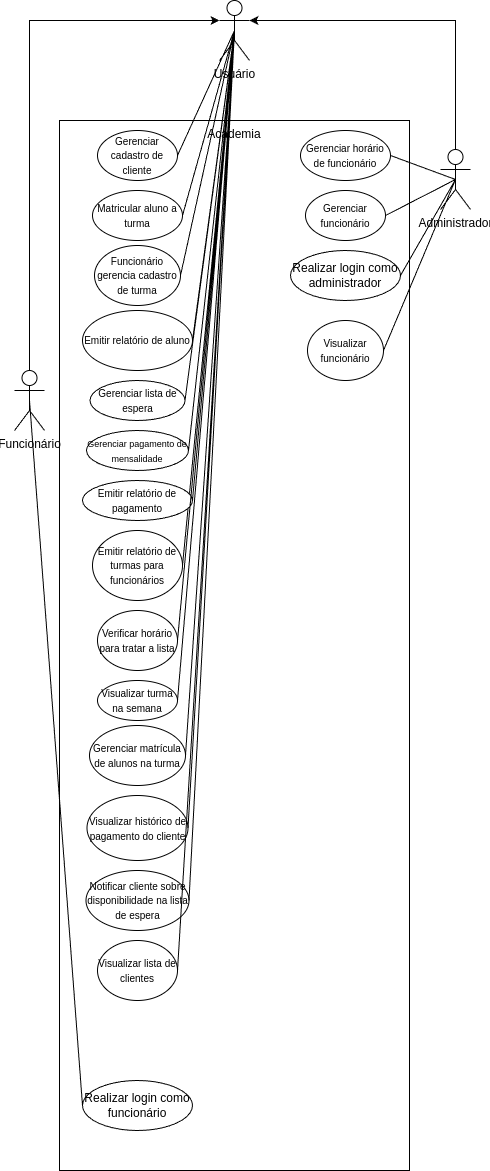

The diagram above was exported from draw.io. Its source (the exported page's mxGraphModel, read from the mxfile embedded in the PNG):
<mxGraphModel dx="648" dy="1488" grid="1" gridSize="10" guides="1" tooltips="1" connect="1" arrows="1" fold="1" page="1" pageScale="1" pageWidth="827" pageHeight="1169" math="0" shadow="0">
  <root>
    <mxCell id="0" />
    <mxCell id="1" parent="0" />
    <mxCell id="RO23sIAU-HALjPvH9hgH-1" value="" style="rounded=0;whiteSpace=wrap;html=1;" parent="1" vertex="1">
      <mxGeometry x="239" y="-50" width="350" height="1050" as="geometry" />
    </mxCell>
    <mxCell id="mn4lPCNO-PP2XCClDEgM-4" style="edgeStyle=orthogonalEdgeStyle;rounded=0;orthogonalLoop=1;jettySize=auto;html=1;" parent="1" source="RO23sIAU-HALjPvH9hgH-2" target="mn4lPCNO-PP2XCClDEgM-1" edge="1">
      <mxGeometry relative="1" as="geometry">
        <Array as="points">
          <mxPoint x="635" y="-150" />
        </Array>
      </mxGeometry>
    </mxCell>
    <mxCell id="RO23sIAU-HALjPvH9hgH-2" value="&lt;div&gt;Administrador&lt;/div&gt;&lt;div&gt;&lt;br&gt;&lt;/div&gt;" style="shape=umlActor;verticalLabelPosition=bottom;verticalAlign=top;html=1;outlineConnect=0;" parent="1" vertex="1">
      <mxGeometry x="620" y="-21" width="30" height="60" as="geometry" />
    </mxCell>
    <mxCell id="RO23sIAU-HALjPvH9hgH-11" value="&lt;div&gt;Funcionário&lt;/div&gt;&lt;div&gt;&lt;br&gt;&lt;/div&gt;" style="shape=umlActor;verticalLabelPosition=bottom;verticalAlign=top;html=1;outlineConnect=0;" parent="1" vertex="1">
      <mxGeometry x="194" y="200" width="30" height="60" as="geometry" />
    </mxCell>
    <mxCell id="RO23sIAU-HALjPvH9hgH-13" value="Academia" style="text;html=1;align=center;verticalAlign=middle;whiteSpace=wrap;rounded=0;" parent="1" vertex="1">
      <mxGeometry x="384" y="-51" width="60" height="30" as="geometry" />
    </mxCell>
    <mxCell id="RO23sIAU-HALjPvH9hgH-14" value="&lt;font style=&quot;font-size: 10px;&quot;&gt;Gerenciar cadastro de cliente&lt;/font&gt;" style="ellipse;whiteSpace=wrap;html=1;" parent="1" vertex="1">
      <mxGeometry x="277" y="-40" width="80" height="50" as="geometry" />
    </mxCell>
    <mxCell id="RO23sIAU-HALjPvH9hgH-19" value="&lt;font size=&quot;1&quot;&gt;Gerenciar horário de funcionário&lt;/font&gt;" style="ellipse;whiteSpace=wrap;html=1;" parent="1" vertex="1">
      <mxGeometry x="480" y="-40" width="90" height="50" as="geometry" />
    </mxCell>
    <mxCell id="RO23sIAU-HALjPvH9hgH-22" value="&lt;font style=&quot;font-size: 10px;&quot;&gt;Matricular aluno a turma&lt;br&gt;&lt;/font&gt;" style="ellipse;whiteSpace=wrap;html=1;" parent="1" vertex="1">
      <mxGeometry x="272" y="20" width="90" height="50" as="geometry" />
    </mxCell>
    <mxCell id="RO23sIAU-HALjPvH9hgH-26" value="&lt;font style=&quot;font-size: 10px;&quot;&gt;Emitir relatório de aluno&lt;br&gt;&lt;/font&gt;" style="ellipse;whiteSpace=wrap;html=1;" parent="1" vertex="1">
      <mxGeometry x="262" y="140" width="110" height="60" as="geometry" />
    </mxCell>
    <mxCell id="RO23sIAU-HALjPvH9hgH-29" value="&lt;font style=&quot;font-size: 10px;&quot;&gt;Emitir relatório de turmas para funcionários&lt;br&gt;&lt;/font&gt;" style="ellipse;whiteSpace=wrap;html=1;" parent="1" vertex="1">
      <mxGeometry x="272" y="360" width="90" height="70" as="geometry" />
    </mxCell>
    <mxCell id="RO23sIAU-HALjPvH9hgH-37" value="" style="endArrow=none;html=1;rounded=0;entryX=0.5;entryY=0.5;entryDx=0;entryDy=0;entryPerimeter=0;exitX=1;exitY=0.5;exitDx=0;exitDy=0;" parent="1" source="RO23sIAU-HALjPvH9hgH-19" target="RO23sIAU-HALjPvH9hgH-2" edge="1">
      <mxGeometry width="50" height="50" relative="1" as="geometry">
        <mxPoint x="600" y="60" as="sourcePoint" />
        <mxPoint x="650" y="10" as="targetPoint" />
      </mxGeometry>
    </mxCell>
    <mxCell id="RO23sIAU-HALjPvH9hgH-41" value="" style="endArrow=none;html=1;rounded=0;exitX=1;exitY=0.5;exitDx=0;exitDy=0;entryX=0.5;entryY=0.5;entryDx=0;entryDy=0;entryPerimeter=0;" parent="1" source="RO23sIAU-HALjPvH9hgH-29" target="mn4lPCNO-PP2XCClDEgM-1" edge="1">
      <mxGeometry width="50" height="50" relative="1" as="geometry">
        <mxPoint x="580" y="170" as="sourcePoint" />
        <mxPoint x="645" y="265" as="targetPoint" />
      </mxGeometry>
    </mxCell>
    <mxCell id="915Zx9Ugsd0HIO83rMv1-3" value="&lt;font style=&quot;font-size: 10px;&quot;&gt;Gerenciar lista de espera&lt;/font&gt;" style="ellipse;whiteSpace=wrap;html=1;" parent="1" vertex="1">
      <mxGeometry x="269.5" y="210" width="95" height="40" as="geometry" />
    </mxCell>
    <mxCell id="915Zx9Ugsd0HIO83rMv1-4" value="&lt;font style=&quot;font-size: 9px;&quot;&gt;Gerenciar pagamento de mensalidade&lt;/font&gt;" style="ellipse;whiteSpace=wrap;html=1;" parent="1" vertex="1">
      <mxGeometry x="266" y="260" width="102" height="40" as="geometry" />
    </mxCell>
    <mxCell id="915Zx9Ugsd0HIO83rMv1-5" value="&lt;font style=&quot;font-size: 10px;&quot;&gt;Emitir relatório de pagamento&lt;/font&gt;" style="ellipse;whiteSpace=wrap;html=1;" parent="1" vertex="1">
      <mxGeometry x="262" y="310" width="110" height="40" as="geometry" />
    </mxCell>
    <mxCell id="915Zx9Ugsd0HIO83rMv1-6" value="" style="endArrow=none;html=1;rounded=0;entryX=0.5;entryY=0.5;entryDx=0;entryDy=0;entryPerimeter=0;exitX=1;exitY=0.5;exitDx=0;exitDy=0;" parent="1" source="915Zx9Ugsd0HIO83rMv1-3" target="mn4lPCNO-PP2XCClDEgM-1" edge="1">
      <mxGeometry width="50" height="50" relative="1" as="geometry">
        <mxPoint x="690" y="260" as="sourcePoint" />
        <mxPoint x="740" y="210" as="targetPoint" />
      </mxGeometry>
    </mxCell>
    <mxCell id="915Zx9Ugsd0HIO83rMv1-7" value="" style="endArrow=none;html=1;rounded=0;entryX=0.5;entryY=0.5;entryDx=0;entryDy=0;entryPerimeter=0;exitX=1;exitY=0.5;exitDx=0;exitDy=0;" parent="1" source="915Zx9Ugsd0HIO83rMv1-4" target="mn4lPCNO-PP2XCClDEgM-1" edge="1">
      <mxGeometry width="50" height="50" relative="1" as="geometry">
        <mxPoint x="680" y="300" as="sourcePoint" />
        <mxPoint x="730" y="250" as="targetPoint" />
      </mxGeometry>
    </mxCell>
    <mxCell id="915Zx9Ugsd0HIO83rMv1-8" value="" style="endArrow=none;html=1;rounded=0;entryX=0.5;entryY=0.5;entryDx=0;entryDy=0;entryPerimeter=0;exitX=1;exitY=0.5;exitDx=0;exitDy=0;" parent="1" source="915Zx9Ugsd0HIO83rMv1-5" target="mn4lPCNO-PP2XCClDEgM-1" edge="1">
      <mxGeometry width="50" height="50" relative="1" as="geometry">
        <mxPoint x="680" y="320" as="sourcePoint" />
        <mxPoint x="730" y="270" as="targetPoint" />
      </mxGeometry>
    </mxCell>
    <mxCell id="915Zx9Ugsd0HIO83rMv1-12" value="Realizar login como funcionário" style="ellipse;whiteSpace=wrap;html=1;" parent="1" vertex="1">
      <mxGeometry x="262" y="910" width="110" height="50" as="geometry" />
    </mxCell>
    <mxCell id="915Zx9Ugsd0HIO83rMv1-14" value="Realizar login como administrador" style="ellipse;whiteSpace=wrap;html=1;" parent="1" vertex="1">
      <mxGeometry x="470" y="80" width="110" height="50" as="geometry" />
    </mxCell>
    <mxCell id="915Zx9Ugsd0HIO83rMv1-15" value="" style="endArrow=none;html=1;rounded=0;exitX=1;exitY=0.5;exitDx=0;exitDy=0;entryX=0.5;entryY=0.5;entryDx=0;entryDy=0;entryPerimeter=0;" parent="1" source="915Zx9Ugsd0HIO83rMv1-14" target="RO23sIAU-HALjPvH9hgH-2" edge="1">
      <mxGeometry width="50" height="50" relative="1" as="geometry">
        <mxPoint x="760" y="230" as="sourcePoint" />
        <mxPoint x="810" y="180" as="targetPoint" />
      </mxGeometry>
    </mxCell>
    <mxCell id="mn4lPCNO-PP2XCClDEgM-1" value="Usuário" style="shape=umlActor;verticalLabelPosition=bottom;verticalAlign=top;html=1;outlineConnect=0;" parent="1" vertex="1">
      <mxGeometry x="399" y="-170" width="30" height="60" as="geometry" />
    </mxCell>
    <mxCell id="mn4lPCNO-PP2XCClDEgM-3" style="edgeStyle=orthogonalEdgeStyle;rounded=0;orthogonalLoop=1;jettySize=auto;html=1;entryX=0;entryY=0.3333333333333333;entryDx=0;entryDy=0;entryPerimeter=0;" parent="1" source="RO23sIAU-HALjPvH9hgH-11" target="mn4lPCNO-PP2XCClDEgM-1" edge="1">
      <mxGeometry relative="1" as="geometry">
        <Array as="points">
          <mxPoint x="209" y="-150" />
        </Array>
      </mxGeometry>
    </mxCell>
    <mxCell id="mn4lPCNO-PP2XCClDEgM-6" value="" style="endArrow=none;html=1;rounded=0;exitX=1;exitY=0.5;exitDx=0;exitDy=0;entryX=0.5;entryY=0.5;entryDx=0;entryDy=0;entryPerimeter=0;" parent="1" source="RO23sIAU-HALjPvH9hgH-14" target="mn4lPCNO-PP2XCClDEgM-1" edge="1">
      <mxGeometry width="50" height="50" relative="1" as="geometry">
        <mxPoint x="365" y="10" as="sourcePoint" />
        <mxPoint x="415" y="-40" as="targetPoint" />
      </mxGeometry>
    </mxCell>
    <mxCell id="mn4lPCNO-PP2XCClDEgM-8" value="" style="endArrow=none;html=1;rounded=0;exitX=0.5;exitY=0.5;exitDx=0;exitDy=0;exitPerimeter=0;entryX=0;entryY=0.5;entryDx=0;entryDy=0;" parent="1" source="RO23sIAU-HALjPvH9hgH-11" target="915Zx9Ugsd0HIO83rMv1-12" edge="1">
      <mxGeometry width="50" height="50" relative="1" as="geometry">
        <mxPoint x="110" y="270" as="sourcePoint" />
        <mxPoint x="160" y="220" as="targetPoint" />
      </mxGeometry>
    </mxCell>
    <mxCell id="mn4lPCNO-PP2XCClDEgM-9" value="" style="endArrow=none;html=1;rounded=0;exitX=1;exitY=0.5;exitDx=0;exitDy=0;entryX=0.5;entryY=0.5;entryDx=0;entryDy=0;entryPerimeter=0;" parent="1" source="RO23sIAU-HALjPvH9hgH-22" target="mn4lPCNO-PP2XCClDEgM-1" edge="1">
      <mxGeometry width="50" height="50" relative="1" as="geometry">
        <mxPoint x="370" y="90" as="sourcePoint" />
        <mxPoint x="420" y="40" as="targetPoint" />
      </mxGeometry>
    </mxCell>
    <mxCell id="mn4lPCNO-PP2XCClDEgM-10" value="" style="endArrow=none;html=1;rounded=0;exitX=1;exitY=0.5;exitDx=0;exitDy=0;entryX=0.5;entryY=0.5;entryDx=0;entryDy=0;entryPerimeter=0;" parent="1" source="RO23sIAU-HALjPvH9hgH-26" target="mn4lPCNO-PP2XCClDEgM-1" edge="1">
      <mxGeometry width="50" height="50" relative="1" as="geometry">
        <mxPoint x="130" y="220" as="sourcePoint" />
        <mxPoint x="180" y="170" as="targetPoint" />
      </mxGeometry>
    </mxCell>
    <mxCell id="mn4lPCNO-PP2XCClDEgM-11" value="&lt;font style=&quot;font-size: 10px;&quot;&gt;Gerenciar funcionário&lt;/font&gt;" style="ellipse;whiteSpace=wrap;html=1;" parent="1" vertex="1">
      <mxGeometry x="485" y="20" width="80" height="50" as="geometry" />
    </mxCell>
    <mxCell id="mn4lPCNO-PP2XCClDEgM-12" value="" style="endArrow=none;html=1;rounded=0;exitX=1;exitY=0.5;exitDx=0;exitDy=0;entryX=0.5;entryY=0.5;entryDx=0;entryDy=0;entryPerimeter=0;" parent="1" source="mn4lPCNO-PP2XCClDEgM-11" target="RO23sIAU-HALjPvH9hgH-2" edge="1">
      <mxGeometry width="50" height="50" relative="1" as="geometry">
        <mxPoint x="470" y="150" as="sourcePoint" />
        <mxPoint x="520" y="100" as="targetPoint" />
      </mxGeometry>
    </mxCell>
    <mxCell id="mn4lPCNO-PP2XCClDEgM-14" value="&lt;font style=&quot;font-size: 10px;&quot;&gt;Funcionário gerencia cadastro de turma&lt;/font&gt;" style="ellipse;whiteSpace=wrap;html=1;" parent="1" vertex="1">
      <mxGeometry x="274" y="75" width="86" height="60" as="geometry" />
    </mxCell>
    <mxCell id="mn4lPCNO-PP2XCClDEgM-15" value="" style="endArrow=none;html=1;rounded=0;exitX=1;exitY=0.5;exitDx=0;exitDy=0;entryX=0.5;entryY=0.5;entryDx=0;entryDy=0;entryPerimeter=0;" parent="1" source="mn4lPCNO-PP2XCClDEgM-14" target="mn4lPCNO-PP2XCClDEgM-1" edge="1">
      <mxGeometry width="50" height="50" relative="1" as="geometry">
        <mxPoint x="220" y="90" as="sourcePoint" />
        <mxPoint x="270" y="40" as="targetPoint" />
      </mxGeometry>
    </mxCell>
    <mxCell id="mn4lPCNO-PP2XCClDEgM-16" value="&lt;font style=&quot;font-size: 10px;&quot;&gt;Verificar horário para tratar a lista&lt;/font&gt;" style="ellipse;whiteSpace=wrap;html=1;" parent="1" vertex="1">
      <mxGeometry x="277" y="440" width="80" height="60" as="geometry" />
    </mxCell>
    <mxCell id="mn4lPCNO-PP2XCClDEgM-17" value="" style="endArrow=none;html=1;rounded=0;exitX=1;exitY=0.5;exitDx=0;exitDy=0;" parent="1" source="mn4lPCNO-PP2XCClDEgM-16" target="mn4lPCNO-PP2XCClDEgM-1" edge="1">
      <mxGeometry width="50" height="50" relative="1" as="geometry">
        <mxPoint x="460" y="460" as="sourcePoint" />
        <mxPoint x="510" y="410" as="targetPoint" />
      </mxGeometry>
    </mxCell>
    <mxCell id="mn4lPCNO-PP2XCClDEgM-18" value="&lt;font style=&quot;font-size: 10px;&quot;&gt;Visualizar turma na semana&lt;/font&gt;" style="ellipse;whiteSpace=wrap;html=1;" parent="1" vertex="1">
      <mxGeometry x="277" y="510" width="80" height="40" as="geometry" />
    </mxCell>
    <mxCell id="mn4lPCNO-PP2XCClDEgM-19" value="" style="endArrow=none;html=1;rounded=0;exitX=1;exitY=0.5;exitDx=0;exitDy=0;entryX=0.5;entryY=0.5;entryDx=0;entryDy=0;entryPerimeter=0;" parent="1" source="mn4lPCNO-PP2XCClDEgM-18" target="mn4lPCNO-PP2XCClDEgM-1" edge="1">
      <mxGeometry width="50" height="50" relative="1" as="geometry">
        <mxPoint x="420" y="540" as="sourcePoint" />
        <mxPoint x="470" y="490" as="targetPoint" />
      </mxGeometry>
    </mxCell>
    <mxCell id="G5sLHYwKUi9NDdvjxFET-1" value="&lt;font style=&quot;font-size: 10px;&quot;&gt;Gerenciar matrícula de alunos na turma&lt;/font&gt;" style="ellipse;whiteSpace=wrap;html=1;" parent="1" vertex="1">
      <mxGeometry x="269" y="555" width="96" height="60" as="geometry" />
    </mxCell>
    <mxCell id="G5sLHYwKUi9NDdvjxFET-2" value="" style="endArrow=none;html=1;rounded=0;exitX=1;exitY=0.5;exitDx=0;exitDy=0;entryX=0.5;entryY=0.5;entryDx=0;entryDy=0;entryPerimeter=0;" parent="1" source="G5sLHYwKUi9NDdvjxFET-1" target="mn4lPCNO-PP2XCClDEgM-1" edge="1">
      <mxGeometry width="50" height="50" relative="1" as="geometry">
        <mxPoint x="510" y="570" as="sourcePoint" />
        <mxPoint x="560" y="520" as="targetPoint" />
      </mxGeometry>
    </mxCell>
    <mxCell id="G5sLHYwKUi9NDdvjxFET-3" value="&lt;font size=&quot;1&quot;&gt;Visualizar histórico de pagamento do cliente&lt;/font&gt;" style="ellipse;whiteSpace=wrap;html=1;" parent="1" vertex="1">
      <mxGeometry x="266.5" y="625" width="101" height="65" as="geometry" />
    </mxCell>
    <mxCell id="G5sLHYwKUi9NDdvjxFET-4" value="&lt;font style=&quot;font-size: 10px;&quot;&gt;Notificar cliente sobre disponibilidade na lista de espera&lt;/font&gt;" style="ellipse;whiteSpace=wrap;html=1;" parent="1" vertex="1">
      <mxGeometry x="265.5" y="700" width="103" height="60" as="geometry" />
    </mxCell>
    <mxCell id="G5sLHYwKUi9NDdvjxFET-5" value="" style="endArrow=none;html=1;rounded=0;exitX=1;exitY=0.5;exitDx=0;exitDy=0;entryX=0.5;entryY=0.5;entryDx=0;entryDy=0;entryPerimeter=0;" parent="1" source="G5sLHYwKUi9NDdvjxFET-3" target="mn4lPCNO-PP2XCClDEgM-1" edge="1">
      <mxGeometry width="50" height="50" relative="1" as="geometry">
        <mxPoint x="430" y="730" as="sourcePoint" />
        <mxPoint x="480" y="680" as="targetPoint" />
      </mxGeometry>
    </mxCell>
    <mxCell id="G5sLHYwKUi9NDdvjxFET-6" value="" style="endArrow=none;html=1;rounded=0;exitX=1;exitY=0.5;exitDx=0;exitDy=0;entryX=0.5;entryY=0.5;entryDx=0;entryDy=0;entryPerimeter=0;" parent="1" source="G5sLHYwKUi9NDdvjxFET-4" target="mn4lPCNO-PP2XCClDEgM-1" edge="1">
      <mxGeometry width="50" height="50" relative="1" as="geometry">
        <mxPoint x="440" y="750" as="sourcePoint" />
        <mxPoint x="490" y="700" as="targetPoint" />
      </mxGeometry>
    </mxCell>
    <mxCell id="miaOd2ic66S1YM6yZK-J-2" value="&lt;font style=&quot;font-size: 10px;&quot;&gt;Visualizar lista de clientes&lt;/font&gt;" style="ellipse;whiteSpace=wrap;html=1;" vertex="1" parent="1">
      <mxGeometry x="277" y="770" width="80" height="60" as="geometry" />
    </mxCell>
    <mxCell id="miaOd2ic66S1YM6yZK-J-3" value="" style="endArrow=none;html=1;rounded=0;exitX=1;exitY=0.5;exitDx=0;exitDy=0;entryX=0.5;entryY=0.5;entryDx=0;entryDy=0;entryPerimeter=0;" edge="1" parent="1" source="miaOd2ic66S1YM6yZK-J-2" target="mn4lPCNO-PP2XCClDEgM-1">
      <mxGeometry width="50" height="50" relative="1" as="geometry">
        <mxPoint x="410" y="780" as="sourcePoint" />
        <mxPoint x="460" y="730" as="targetPoint" />
      </mxGeometry>
    </mxCell>
    <mxCell id="miaOd2ic66S1YM6yZK-J-4" value="&lt;font style=&quot;font-size: 10px;&quot;&gt;Visualizar funcionário&lt;/font&gt;" style="ellipse;whiteSpace=wrap;html=1;" vertex="1" parent="1">
      <mxGeometry x="487" y="150" width="76" height="60" as="geometry" />
    </mxCell>
    <mxCell id="miaOd2ic66S1YM6yZK-J-5" value="" style="endArrow=none;html=1;rounded=0;exitX=1;exitY=0.5;exitDx=0;exitDy=0;entryX=0.5;entryY=0.5;entryDx=0;entryDy=0;entryPerimeter=0;" edge="1" parent="1" source="miaOd2ic66S1YM6yZK-J-4" target="RO23sIAU-HALjPvH9hgH-2">
      <mxGeometry width="50" height="50" relative="1" as="geometry">
        <mxPoint x="630" y="170" as="sourcePoint" />
        <mxPoint x="680" y="120" as="targetPoint" />
      </mxGeometry>
    </mxCell>
  </root>
</mxGraphModel>